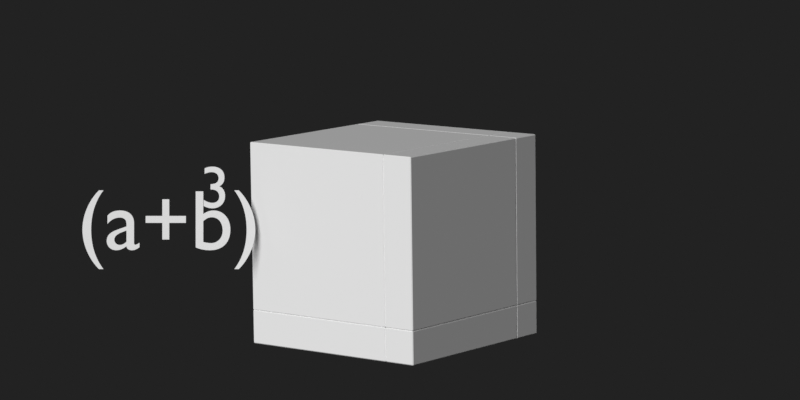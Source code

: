 # Source: IdentitesRemarquables_02.blend  (saved by Blender 3.6.13; exported with 4.5.12 LTS)
import bpy
from mathutils import Matrix  # noqa: F401  (used for matrix-valued properties, if any)

bpy.ops.wm.read_factory_settings(use_empty=True)
scene = bpy.context.scene
scene.name = 'Scene'

# ---- collections
col_collection = bpy.data.collections.new('Collection'); scene.collection.children.link(col_collection)

# ---- world
world_world = bpy.data.worlds.new('World'); scene.world = world_world
world_world.use_nodes = True; world_world.node_tree.nodes.clear()
_N = world_world.node_tree.nodes; _L = world_world.node_tree.links
n0 = _N.new('ShaderNodeOutputWorld'); n0.name = 'World Output'; n0.location = (300, 300)
n1 = _N.new('ShaderNodeBackground'); n1.name = 'Background'; n1.location = (10, 300)
n1.inputs[0].default_value = (0.016, 0.016, 0.016, 1.0)
_L.new(n1.outputs[0], n0.inputs[0])
n0.is_active_output = True
world_world.color = (0.05088, 0.05088, 0.05088)
world_world.use_sun_shadow = False
world_world.sun_shadow_jitter_overblur = 0.0

# ---- cameras
cam_camera_001 = bpy.data.cameras.new('Camera.001')
cam_camera_001.passepartout_alpha = 1.0
cam_camera_001.lens = 150.0

# ---- lights
light_sun = bpy.data.lights.new('Sun', 'SUN')
light_sun.transmission_factor = 0.0
light_sun.angle = 0.7736
light_sun.energy = 3.0

# ---- meshes
me_plane = bpy.data.meshes.new('Plane')
me_plane.from_pydata([], [], [])
_uv = me_plane.uv_layers.new(name='UVMap')
_uv.uv.foreach_set('vector', [])
me_plane.update()
me_cube_009 = bpy.data.meshes.new('Cube.009')
me_cube_009.from_pydata([(-1.0, -1.0, -1.0), (-1.0, -1.0, 1.0), (-1.0, 1.0, -1.0), (-1.0, 1.0, 1.0), (1.0, -1.0, -1.0), (1.0, -1.0, 1.0), (1.0, 1.0, -1.0), (1.0, 1.0, 1.0)], [], [(0, 1, 3, 2), (2, 3, 7, 6), (6, 7, 5, 4), (4, 5, 1, 0), (2, 6, 4, 0), (7, 3, 1, 5)])
_uv = me_cube_009.uv_layers.new(name='UVMap')
_uv.uv.foreach_set('vector', [0.375, 0.0, 0.625, 0.0, 0.625, 0.25, 0.375, 0.25, 0.375, 0.25, 0.625, 0.25, 0.625, 0.5, 0.375, 0.5, 0.375, 0.5, 0.625, 0.5, 0.625, 0.75, 0.375, 0.75, 0.375, 0.75, 0.625, 0.75, 0.625, 1.0, 0.375, 1.0, 0.125, 0.5, 0.375, 0.5, 0.375, 0.75, 0.125, 0.75, 0.625, 0.5, 0.875, 0.5, 0.875, 0.75, 0.625, 0.75])
me_cube_009.materials.append(None)
me_cube_009.update()
me_cube_010 = bpy.data.meshes.new('Cube.010')
me_cube_010.from_pydata([(-1.0, -0.2, 1.0), (-1.0, -0.2, -1.0), (1.0, -0.2, -1.0), (-1.0, 0.2, -1.0), (-1.0, 0.2, 1.0), (1.0, 0.2, -1.0), (1.0, 0.2, 1.0), (1.0, -0.2, 1.0)], [], [(1, 2, 7, 0), (1, 0, 4, 3), (2, 1, 3, 5), (3, 4, 6, 5), (7, 2, 5, 6), (0, 7, 6, 4)])
me_cube_010.polygons.foreach_set('material_index', [1, 0, 0, 1, 0, 0])
_uv = me_cube_010.uv_layers.new(name='UVMap')
_uv.uv.foreach_set('vector', [0.375, 0.25, 0.375, 0.5, 0.625, 0.5, 0.625, 0.25, 0.375, 0.25, 0.625, 0.25, 0.625, 0.25, 0.375, 0.25, 0.375, 0.5, 0.375, 0.25, 0.375, 0.25, 0.375, 0.5, 0.375, 0.25, 0.625, 0.25, 0.625, 0.5, 0.375, 0.5, 0.625, 0.5, 0.375, 0.5, 0.375, 0.5, 0.625, 0.5, 0.625, 0.25, 0.625, 0.5, 0.625, 0.5, 0.625, 0.25])
me_cube_010.materials.append(None)
me_cube_010.materials.append(None)
me_cube_010.update()
me_cube_011 = bpy.data.meshes.new('Cube.011')
me_cube_011.from_pydata([(0.2, 1.0, -1.0), (0.2, -1.0, 1.0), (0.2, -1.0, -1.0), (-0.2, -1.0, -1.0), (-0.2, 1.0, -1.0), (-0.2, -1.0, 1.0), (-0.2, 1.0, 1.0), (0.2, 1.0, 1.0)], [], [(2, 0, 7, 1), (0, 2, 3, 4), (2, 1, 5, 3), (3, 5, 6, 4), (1, 7, 6, 5), (7, 0, 4, 6)])
me_cube_011.polygons.foreach_set('material_index', [1, 0, 0, 1, 0, 0])
_uv = me_cube_011.uv_layers.new(name='UVMap')
_uv.uv.foreach_set('vector', [0.375, 0.0, 0.375, 0.25, 0.625, 0.25, 0.625, 0.0, 0.375, 0.25, 0.375, 0.0, 0.375, 0.0, 0.375, 0.25, 0.375, 0.0, 0.625, 0.0, 0.625, 0.0, 0.375, 0.0, 0.375, 0.0, 0.625, 0.0, 0.625, 0.25, 0.375, 0.25, 0.625, 0.0, 0.625, 0.25, 0.625, 0.25, 0.625, 0.0, 0.625, 0.25, 0.375, 0.25, 0.375, 0.25, 0.625, 0.25])
me_cube_011.materials.append(None)
me_cube_011.materials.append(None)
me_cube_011.update()
me_cube_012 = bpy.data.meshes.new('Cube.012')
me_cube_012.from_pydata([(-1.0, 1.0, 0.2), (-1.0, -1.0, 0.2), (1.0, -1.0, 0.2), (-1.0, -1.0, -0.2), (-1.0, 1.0, -0.2), (1.0, -1.0, -0.2), (1.0, 1.0, -0.2), (1.0, 1.0, 0.2)], [], [(0, 1, 2, 7), (1, 0, 4, 3), (2, 1, 3, 5), (4, 6, 5, 3), (7, 2, 5, 6), (0, 7, 6, 4)])
me_cube_012.polygons.foreach_set('material_index', [1, 0, 0, 1, 0, 0])
_uv = me_cube_012.uv_layers.new(name='UVMap')
_uv.uv.foreach_set('vector', [0.125, 0.5, 0.125, 0.75, 0.375, 0.75, 0.375, 0.5, 0.125, 0.75, 0.125, 0.5, 0.125, 0.5, 0.125, 0.75, 0.375, 0.75, 0.125, 0.75, 0.125, 0.75, 0.375, 0.75, 0.125, 0.5, 0.375, 0.5, 0.375, 0.75, 0.125, 0.75, 0.375, 0.5, 0.375, 0.75, 0.375, 0.75, 0.375, 0.5, 0.125, 0.5, 0.375, 0.5, 0.375, 0.5, 0.125, 0.5])
me_cube_012.materials.append(None)
me_cube_012.materials.append(None)
me_cube_012.update()
me_cube_013 = bpy.data.meshes.new('Cube.013')
me_cube_013.from_pydata([(-1.0, -0.2, 0.2), (1.0, -0.2, 0.2), (-1.0, 0.2, 0.2), (-1.0, -0.2, -0.2), (1.0, -0.2, -0.2), (-1.0, 0.2, -0.2), (1.0, 0.2, -0.2), (1.0, 0.2, 0.2)], [], [(1, 0, 3, 4), (1, 7, 2, 0), (0, 2, 5, 3), (4, 3, 5, 6), (2, 7, 6, 5), (7, 1, 4, 6)])
me_cube_013.polygons.foreach_set('material_index', [0, 0, 1, 0, 0, 1])
_uv = me_cube_013.uv_layers.new(name='UVMap')
_uv.uv.foreach_set('vector', [0.375, 0.5, 0.375, 0.25, 0.375, 0.25, 0.375, 0.5, 0.375, 0.5, 0.375, 0.5, 0.375, 0.25, 0.375, 0.25, 0.375, 0.25, 0.375, 0.25, 0.375, 0.25, 0.375, 0.25, 0.375, 0.5, 0.375, 0.25, 0.375, 0.25, 0.375, 0.5, 0.375, 0.25, 0.375, 0.5, 0.375, 0.5, 0.375, 0.25, 0.375, 0.5, 0.375, 0.5, 0.375, 0.5, 0.375, 0.5])
me_cube_013.materials.append(None)
me_cube_013.materials.append(None)
me_cube_013.update()
me_cube_014 = bpy.data.meshes.new('Cube.014')
me_cube_014.from_pydata([(0.2, -0.2, -1.0), (0.2, -0.2, 1.0), (-0.2, -0.2, -1.0), (0.2, 0.2, -1.0), (0.2, 0.2, 1.0), (-0.2, 0.2, -1.0), (-0.2, 0.2, 1.0), (-0.2, -0.2, 1.0)], [], [(1, 0, 3, 4), (1, 7, 2, 0), (0, 2, 5, 3), (4, 3, 5, 6), (2, 7, 6, 5), (7, 1, 4, 6)])
me_cube_014.polygons.foreach_set('material_index', [0, 0, 1, 0, 0, 1])
_uv = me_cube_014.uv_layers.new(name='UVMap')
_uv.uv.foreach_set('vector', [0.625, 0.25, 0.375, 0.25, 0.375, 0.25, 0.625, 0.25, 0.625, 0.25, 0.625, 0.25, 0.375, 0.25, 0.375, 0.25, 0.375, 0.25, 0.375, 0.25, 0.375, 0.25, 0.375, 0.25, 0.625, 0.25, 0.375, 0.25, 0.375, 0.25, 0.625, 0.25, 0.375, 0.25, 0.625, 0.25, 0.625, 0.25, 0.375, 0.25, 0.625, 0.25, 0.625, 0.25, 0.625, 0.25, 0.625, 0.25])
me_cube_014.materials.append(None)
me_cube_014.materials.append(None)
me_cube_014.update()
me_cube_015 = bpy.data.meshes.new('Cube.015')
me_cube_015.from_pydata([(0.2, 1.0, 0.2), (0.2, -1.0, 0.2), (0.2, 1.0, -0.2), (-0.2, 1.0, 0.2), (-0.2, -1.0, 0.2), (-0.2, 1.0, -0.2), (-0.2, -1.0, -0.2), (0.2, -1.0, -0.2)], [], [(1, 0, 3, 4), (1, 7, 2, 0), (0, 2, 5, 3), (4, 3, 5, 6), (2, 7, 6, 5), (7, 1, 4, 6)])
me_cube_015.polygons.foreach_set('material_index', [0, 0, 1, 0, 0, 1])
_uv = me_cube_015.uv_layers.new(name='UVMap')
_uv.uv.foreach_set('vector', [0.125, 0.75, 0.125, 0.5, 0.125, 0.5, 0.125, 0.75, 0.125, 0.75, 0.125, 0.75, 0.125, 0.5, 0.125, 0.5, 0.125, 0.5, 0.125, 0.5, 0.125, 0.5, 0.125, 0.5, 0.125, 0.75, 0.125, 0.5, 0.125, 0.5, 0.125, 0.75, 0.125, 0.5, 0.125, 0.75, 0.125, 0.75, 0.125, 0.5, 0.125, 0.75, 0.125, 0.75, 0.125, 0.75, 0.125, 0.75])
me_cube_015.materials.append(None)
me_cube_015.materials.append(None)
me_cube_015.update()
me_cube_016 = bpy.data.meshes.new('Cube.016')
me_cube_016.from_pydata([(0.2, -0.2, 0.2), (-0.2, -0.2, 0.2), (0.2, 0.2, 0.2), (0.2, -0.2, -0.2), (-0.2, -0.2, -0.2), (0.2, 0.2, -0.2), (-0.2, 0.2, -0.2), (-0.2, 0.2, 0.2)], [], [(0, 1, 4, 3), (0, 2, 7, 1), (2, 0, 3, 5), (3, 4, 6, 5), (7, 2, 5, 6), (1, 7, 6, 4)])
_uv = me_cube_016.uv_layers.new(name='UVMap')
_uv.uv.foreach_set('vector', [0.375, 0.25, 0.375, 0.25, 0.375, 0.25, 0.375, 0.25, 0.375, 0.25, 0.375, 0.25, 0.375, 0.25, 0.375, 0.25, 0.375, 0.25, 0.375, 0.25, 0.375, 0.25, 0.375, 0.25, 0.375, 0.25, 0.375, 0.25, 0.375, 0.25, 0.375, 0.25, 0.375, 0.25, 0.375, 0.25, 0.375, 0.25, 0.375, 0.25, 0.375, 0.25, 0.375, 0.25, 0.375, 0.25, 0.375, 0.25])
me_cube_016.materials.append(None)
me_cube_016.update()

# ---- curves / text
txt_text = bpy.data.curves.new('Text', 'FONT')
txt_text.dimensions = '2D'
txt_text.body = 'a'
txt_text_001 = bpy.data.curves.new('Text.001', 'FONT')
txt_text_001.dimensions = '2D'
txt_text_001.body = '3'
txt_text_002 = bpy.data.curves.new('Text.002', 'FONT')
txt_text_002.dimensions = '2D'
txt_text_002.body = 'a'
txt_text_003 = bpy.data.curves.new('Text.003', 'FONT')
txt_text_003.dimensions = '2D'
txt_text_003.body = 'b'
txt_text_004 = bpy.data.curves.new('Text.004', 'FONT')
txt_text_004.dimensions = '2D'
txt_text_004.body = '3'
txt_text_005 = bpy.data.curves.new('Text.005', 'FONT')
txt_text_005.dimensions = '2D'
txt_text_005.body = 'a'
txt_text_006 = bpy.data.curves.new('Text.006', 'FONT')
txt_text_006.dimensions = '2D'
txt_text_006.body = 'b'
txt_text_007 = bpy.data.curves.new('Text.007', 'FONT')
txt_text_007.dimensions = '2D'
txt_text_007.body = 'b'
txt_text_008 = bpy.data.curves.new('Text.008', 'FONT')
txt_text_008.dimensions = '2D'
txt_text_008.body = '3'
txt_text_009 = bpy.data.curves.new('Text.009', 'FONT')
txt_text_009.dimensions = '2D'
txt_text_009.body = '2'
txt_text_010 = bpy.data.curves.new('Text.010', 'FONT')
txt_text_010.dimensions = '2D'
txt_text_010.body = '2'
txt_text_011 = bpy.data.curves.new('Text.011', 'FONT')
txt_text_011.dimensions = '2D'
txt_text_011.body = '3'
txt_text_012 = bpy.data.curves.new('Text.012', 'FONT')
txt_text_012.dimensions = '2D'
txt_text_012.body = '(a+b)'
txt_text_013 = bpy.data.curves.new('Text.013', 'FONT')
txt_text_013.dimensions = '2D'
txt_text_013.body = '3'

# ---- objects
ob_text = bpy.data.objects.new('Text', txt_text)
ob_text_001 = bpy.data.objects.new('Text.001', txt_text_001)
ob_text_002 = bpy.data.objects.new('Text.002', txt_text_002)
ob_text_003 = bpy.data.objects.new('Text.003', txt_text_003)
ob_text_004 = bpy.data.objects.new('Text.004', txt_text_004)
ob_text_005 = bpy.data.objects.new('Text.005', txt_text_005)
ob_text_006 = bpy.data.objects.new('Text.006', txt_text_006)
ob_text_007 = bpy.data.objects.new('Text.007', txt_text_007)
ob_text_008 = bpy.data.objects.new('Text.008', txt_text_008)
ob_text_009 = bpy.data.objects.new('Text.009', txt_text_009)
ob_text_010 = bpy.data.objects.new('Text.010', txt_text_010)
ob_text_011 = bpy.data.objects.new('Text.011', txt_text_011)
ob_text_012 = bpy.data.objects.new('Text.012', txt_text_012)
ob_text_013 = bpy.data.objects.new('Text.013', txt_text_013)
ob_plane = bpy.data.objects.new('Plane', me_plane)
ob_cube_008 = bpy.data.objects.new('Cube.008', me_cube_009)
ob_cube_009 = bpy.data.objects.new('Cube.009', me_cube_010)
ob_cube_010 = bpy.data.objects.new('Cube.010', me_cube_011)
ob_cube_011 = bpy.data.objects.new('Cube.011', me_cube_012)
ob_cube_012 = bpy.data.objects.new('Cube.012', me_cube_013)
ob_cube_013 = bpy.data.objects.new('Cube.013', me_cube_014)
ob_cube_014 = bpy.data.objects.new('Cube.014', me_cube_015)
ob_cube_015 = bpy.data.objects.new('Cube.015', me_cube_016)
ob_camera = bpy.data.objects.new('Camera', cam_camera_001)
ob_sun = bpy.data.objects.new('Sun', light_sun)

# ---- transforms, parenting, visibility, modifiers, constraints
ob_text.parent = ob_text_002
ob_text.location = (-3.057, -0.639, -2.787e-06)
ob_text.scale = (1.0, 1.0, 1.0)
ob_text_001.parent = ob_text_002
ob_text_001.location = (-0.3759, 0.0877, 4.47e-08)
ob_text_001.scale = (1.0, 1.0, 1.0)
ob_text_002.location = (-0.3228, -0.1807, 4.505)
ob_text_002.rotation_euler = (1.423, 0.01243, 2.24)
ob_text_002.scale = (1.0, 1.0, 1.0)
ob_text_003.parent = ob_text_002
ob_text_003.location = (0.6014, -0.01253, 2.98e-08)
ob_text_003.scale = (1.0, 1.0, 1.0)
ob_text_004.parent = ob_text_002
ob_text_004.location = (2.117, -0.1002, 4.232e-06)
ob_text_004.scale = (1.0, 1.0, 1.0)
ob_text_005.parent = ob_text_002
ob_text_005.location = (2.443, -0.1754, 4.262e-06)
ob_text_005.scale = (1.0, 1.0, 1.0)
ob_text_006.parent = ob_text_002
ob_text_006.location = (2.869, -0.213, 4.232e-06)
ob_text_006.scale = (1.0, 1.0, 1.0)
ob_text_007.parent = ob_text_002
ob_text_007.location = (4.159, -1.528, 4.202e-06)
ob_text_007.scale = (1.0, 1.0, 1.0)
ob_text_008.parent = ob_text_002
ob_text_008.location = (-2.681, -0.3633, -2.593e-06)
ob_text_008.scale = (0.7, 0.7, 0.7)
ob_text_009.parent = ob_text_002
ob_text_009.location = (0.3132, 0.238, 2.98e-08)
ob_text_009.scale = (0.7, 0.7, 0.7)
ob_text_010.parent = ob_text_002
ob_text_010.location = (3.207, 0.07517, 4.023e-06)
ob_text_010.scale = (0.7, 0.7, 0.7)
ob_text_011.parent = ob_text_002
ob_text_011.location = (4.535, -1.203, 4.172e-06)
ob_text_011.scale = (0.7, 0.7, 0.7)
ob_text_012.location = (2.409, -2.488, -0.2224)
ob_text_012.rotation_euler = (1.423, 0.01243, 2.24)
ob_text_012.scale = (1.0, 1.0, 1.0)
ob_text_013.parent = ob_text_012
ob_text_013.location = (1.441, 0.4886, 2.615e-06)
ob_text_013.scale = (0.7, 0.7, 0.7)
ob_plane.location = (0.0, 0.0, 0.0)
_m = ob_plane.modifiers.new('Bevel', 'BEVEL')
_m.width = 0.01
_m.width_pct = 0.01
ob_cube_008.location = (0.0, 0.0, 0.0)
_m = ob_cube_008.modifiers.new('Bevel', 'BEVEL')
_m.width = 0.01
_m.width_pct = 0.01
ob_cube_009.location = (0.0, 1.2, 0.0)
_m = ob_cube_009.modifiers.new('Bevel', 'BEVEL')
_m.width = 0.01
_m.width_pct = 0.01
ob_cube_010.location = (-1.2, 0.0, 0.0)
_m = ob_cube_010.modifiers.new('Bevel', 'BEVEL')
_m.width = 0.01
_m.width_pct = 0.01
ob_cube_011.location = (0.0, 0.0, -1.2)
_m = ob_cube_011.modifiers.new('Bevel', 'BEVEL')
_m.width = 0.01
_m.width_pct = 0.01
ob_cube_012.location = (0.0, 1.2, -1.2)
_m = ob_cube_012.modifiers.new('Bevel', 'BEVEL')
_m.width = 0.01
_m.width_pct = 0.01
ob_cube_013.location = (-1.2, 1.2, 0.0)
_m = ob_cube_013.modifiers.new('Bevel', 'BEVEL')
_m.width = 0.01
_m.width_pct = 0.01
ob_cube_014.location = (-1.2, 0.0, -1.2)
_m = ob_cube_014.modifiers.new('Bevel', 'BEVEL')
_m.width = 0.01
_m.width_pct = 0.01
ob_cube_015.location = (-1.2, 1.2, -1.2)
_m = ob_cube_015.modifiers.new('Bevel', 'BEVEL')
_m.width = 0.01
_m.width_pct = 0.01
ob_camera.location = (30.27, 24.48, 6.061)
ob_camera.rotation_euler = (1.423, 0.01243, 2.24)
ob_sun.location = (0.0, 0.0, 0.0)
ob_sun.rotation_euler = (0.9231, 0.8689, 1.216)

# ---- collection membership
scene.collection.objects.link(ob_text)
scene.collection.objects.link(ob_text_001)
scene.collection.objects.link(ob_text_002)
scene.collection.objects.link(ob_text_003)
scene.collection.objects.link(ob_text_004)
scene.collection.objects.link(ob_text_005)
scene.collection.objects.link(ob_text_006)
scene.collection.objects.link(ob_text_007)
scene.collection.objects.link(ob_text_008)
scene.collection.objects.link(ob_text_009)
scene.collection.objects.link(ob_text_010)
scene.collection.objects.link(ob_text_011)
scene.collection.objects.link(ob_text_012)
scene.collection.objects.link(ob_text_013)
col_collection.objects.link(ob_plane)
col_collection.objects.link(ob_cube_008)
col_collection.objects.link(ob_cube_009)
col_collection.objects.link(ob_cube_010)
col_collection.objects.link(ob_cube_011)
col_collection.objects.link(ob_cube_012)
col_collection.objects.link(ob_cube_013)
col_collection.objects.link(ob_cube_014)
col_collection.objects.link(ob_cube_015)
col_collection.objects.link(ob_camera)
col_collection.objects.link(ob_sun)

# ---- scene / render settings (as saved in the file)
scene.camera = ob_camera
scene.frame_start = 1; scene.frame_end = 36; scene.frame_set(10)
scene.render.engine = 'BLENDER_EEVEE_NEXT'
scene.render.image_settings.file_format = 'FFMPEG'
scene.render.image_settings.color_mode = 'RGB'
scene.render.resolution_x = 1024
scene.render.resolution_y = 512
scene.render.fps = 12
scene.cycles.samples = 32
scene.cycles.sampling_pattern = 'TABULATED_SOBOL'
scene.cycles.adaptive_threshold = 0.1
scene.view_settings.view_transform = 'Standard'
bpy.context.view_layer.update()
